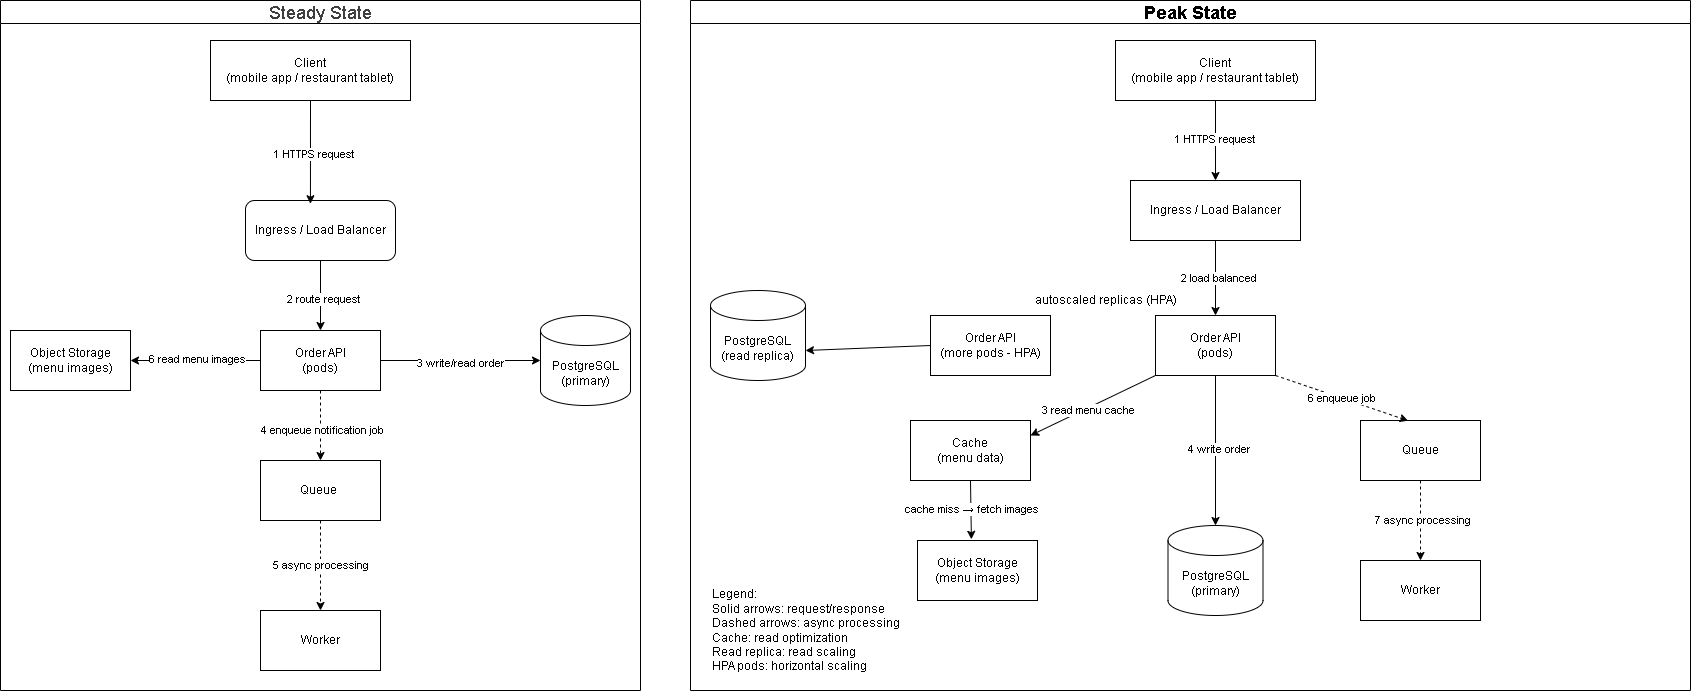

The diagram above was exported from draw.io. Its source (the exported page's mxGraphModel, read from the mxfile embedded in the PNG):
<mxGraphModel dx="1860" dy="1819" grid="1" gridSize="10" guides="1" tooltips="1" connect="1" arrows="1" fold="1" page="1" pageScale="1" pageWidth="850" pageHeight="1100" background="#ffffff" math="0" shadow="0">
  <root>
    <mxCell id="mevu-kd6zeR02H-Qa5bD-0" />
    <mxCell id="mevu-kd6zeR02H-Qa5bD-1" parent="mevu-kd6zeR02H-Qa5bD-0" />
    <mxCell id="mevu-kd6zeR02H-Qa5bD-2" value="&lt;span style=&quot;color: rgb(63, 63, 63); font-size: 18px; font-weight: 400;&quot;&gt;Steady State&lt;/span&gt;" style="swimlane;whiteSpace=wrap;html=1;startSize=23;" vertex="1" parent="mevu-kd6zeR02H-Qa5bD-1">
      <mxGeometry x="-50" y="-180" width="640" height="690" as="geometry" />
    </mxCell>
    <mxCell id="mevu-kd6zeR02H-Qa5bD-3" value="&lt;div&gt;&lt;font color=&quot;#000000&quot;&gt;Client&lt;/font&gt;&lt;/div&gt;&lt;div&gt;&lt;font color=&quot;#000000&quot;&gt;(mobile app / restaurant tablet)&lt;/font&gt;&lt;/div&gt;" style="rounded=0;whiteSpace=wrap;html=1;" vertex="1" parent="mevu-kd6zeR02H-Qa5bD-2">
      <mxGeometry x="210" y="40" width="200" height="60" as="geometry" />
    </mxCell>
    <mxCell id="mevu-kd6zeR02H-Qa5bD-4" style="edgeStyle=none;html=1;exitX=0.5;exitY=1;exitDx=0;exitDy=0;entryX=0.5;entryY=0;entryDx=0;entryDy=0;" edge="1" parent="mevu-kd6zeR02H-Qa5bD-2" source="mevu-kd6zeR02H-Qa5bD-6" target="mevu-kd6zeR02H-Qa5bD-11">
      <mxGeometry relative="1" as="geometry" />
    </mxCell>
    <mxCell id="mevu-kd6zeR02H-Qa5bD-5" value="2 route request" style="edgeLabel;html=1;align=center;verticalAlign=middle;resizable=0;points=[];" vertex="1" connectable="0" parent="mevu-kd6zeR02H-Qa5bD-4">
      <mxGeometry x="0.0903" y="2" relative="1" as="geometry">
        <mxPoint as="offset" />
      </mxGeometry>
    </mxCell>
    <mxCell id="mevu-kd6zeR02H-Qa5bD-6" value="Ingress / Load Balancer" style="rounded=1;whiteSpace=wrap;html=1;" vertex="1" parent="mevu-kd6zeR02H-Qa5bD-2">
      <mxGeometry x="245" y="200" width="150" height="60" as="geometry" />
    </mxCell>
    <mxCell id="mevu-kd6zeR02H-Qa5bD-7" style="edgeStyle=none;html=1;exitX=0.5;exitY=1;exitDx=0;exitDy=0;entryX=0.5;entryY=0;entryDx=0;entryDy=0;dashed=1;" edge="1" parent="mevu-kd6zeR02H-Qa5bD-2" source="mevu-kd6zeR02H-Qa5bD-11" target="mevu-kd6zeR02H-Qa5bD-19">
      <mxGeometry relative="1" as="geometry" />
    </mxCell>
    <mxCell id="mevu-kd6zeR02H-Qa5bD-8" value="4 enqueue notification job" style="edgeLabel;html=1;align=center;verticalAlign=middle;resizable=0;points=[];" vertex="1" connectable="0" parent="mevu-kd6zeR02H-Qa5bD-7">
      <mxGeometry x="0.1086" y="1" relative="1" as="geometry">
        <mxPoint as="offset" />
      </mxGeometry>
    </mxCell>
    <mxCell id="mevu-kd6zeR02H-Qa5bD-9" style="edgeStyle=none;html=1;exitX=0;exitY=0.5;exitDx=0;exitDy=0;entryX=1;entryY=0.5;entryDx=0;entryDy=0;" edge="1" parent="mevu-kd6zeR02H-Qa5bD-2" source="mevu-kd6zeR02H-Qa5bD-11" target="mevu-kd6zeR02H-Qa5bD-15">
      <mxGeometry relative="1" as="geometry" />
    </mxCell>
    <mxCell id="mevu-kd6zeR02H-Qa5bD-10" value="&lt;span style=&quot;color: rgb(0, 0, 0);&quot;&gt;6 read menu images&lt;/span&gt;" style="edgeLabel;html=1;align=center;verticalAlign=middle;resizable=0;points=[];" vertex="1" connectable="0" parent="mevu-kd6zeR02H-Qa5bD-9">
      <mxGeometry x="-0.0192" y="-2" relative="1" as="geometry">
        <mxPoint as="offset" />
      </mxGeometry>
    </mxCell>
    <mxCell id="mevu-kd6zeR02H-Qa5bD-11" value="&lt;div&gt;&lt;font color=&quot;#000000&quot;&gt;Order API&lt;/font&gt;&lt;/div&gt;&lt;div&gt;&lt;font color=&quot;#000000&quot;&gt;(pods)&lt;/font&gt;&lt;/div&gt;" style="rounded=0;whiteSpace=wrap;html=1;" vertex="1" parent="mevu-kd6zeR02H-Qa5bD-2">
      <mxGeometry x="260" y="330" width="120" height="60" as="geometry" />
    </mxCell>
    <mxCell id="mevu-kd6zeR02H-Qa5bD-12" style="edgeStyle=none;html=1;exitX=0.5;exitY=1;exitDx=0;exitDy=0;entryX=0.433;entryY=0.054;entryDx=0;entryDy=0;entryPerimeter=0;" edge="1" parent="mevu-kd6zeR02H-Qa5bD-2" source="mevu-kd6zeR02H-Qa5bD-3" target="mevu-kd6zeR02H-Qa5bD-6">
      <mxGeometry relative="1" as="geometry" />
    </mxCell>
    <mxCell id="mevu-kd6zeR02H-Qa5bD-13" value="1 HTTPS request" style="edgeLabel;html=1;align=center;verticalAlign=middle;resizable=0;points=[];" vertex="1" connectable="0" parent="mevu-kd6zeR02H-Qa5bD-12">
      <mxGeometry x="0.0298" y="4" relative="1" as="geometry">
        <mxPoint as="offset" />
      </mxGeometry>
    </mxCell>
    <mxCell id="mevu-kd6zeR02H-Qa5bD-14" value="&lt;div&gt;&lt;font color=&quot;#000000&quot;&gt;PostgreSQL&lt;/font&gt;&lt;/div&gt;&lt;div&gt;&lt;font color=&quot;#000000&quot;&gt;(primary)&lt;/font&gt;&lt;/div&gt;" style="shape=cylinder3;whiteSpace=wrap;html=1;boundedLbl=1;backgroundOutline=1;size=15;" vertex="1" parent="mevu-kd6zeR02H-Qa5bD-2">
      <mxGeometry x="540" y="315" width="90" height="90" as="geometry" />
    </mxCell>
    <mxCell id="mevu-kd6zeR02H-Qa5bD-15" value="&lt;div&gt;&lt;font color=&quot;#000000&quot;&gt;Object Storage&lt;/font&gt;&lt;/div&gt;&lt;div&gt;&lt;font color=&quot;#000000&quot;&gt;(menu images)&lt;/font&gt;&lt;/div&gt;" style="rounded=0;whiteSpace=wrap;html=1;" vertex="1" parent="mevu-kd6zeR02H-Qa5bD-2">
      <mxGeometry x="10" y="330" width="120" height="60" as="geometry" />
    </mxCell>
    <mxCell id="mevu-kd6zeR02H-Qa5bD-16" value="Worker" style="rounded=0;whiteSpace=wrap;html=1;" vertex="1" parent="mevu-kd6zeR02H-Qa5bD-2">
      <mxGeometry x="260" y="610" width="120" height="60" as="geometry" />
    </mxCell>
    <mxCell id="mevu-kd6zeR02H-Qa5bD-17" style="edgeStyle=none;html=1;exitX=0.5;exitY=1;exitDx=0;exitDy=0;entryX=0.5;entryY=0;entryDx=0;entryDy=0;dashed=1;" edge="1" parent="mevu-kd6zeR02H-Qa5bD-2" source="mevu-kd6zeR02H-Qa5bD-19" target="mevu-kd6zeR02H-Qa5bD-16">
      <mxGeometry relative="1" as="geometry" />
    </mxCell>
    <mxCell id="mevu-kd6zeR02H-Qa5bD-18" value="5 async processing" style="edgeLabel;html=1;align=center;verticalAlign=middle;resizable=0;points=[];" vertex="1" connectable="0" parent="mevu-kd6zeR02H-Qa5bD-17">
      <mxGeometry x="-0.016" y="-1" relative="1" as="geometry">
        <mxPoint as="offset" />
      </mxGeometry>
    </mxCell>
    <mxCell id="mevu-kd6zeR02H-Qa5bD-19" value="Queue&amp;nbsp;" style="rounded=0;whiteSpace=wrap;html=1;" vertex="1" parent="mevu-kd6zeR02H-Qa5bD-2">
      <mxGeometry x="260" y="460" width="120" height="60" as="geometry" />
    </mxCell>
    <mxCell id="mevu-kd6zeR02H-Qa5bD-20" style="edgeStyle=none;html=1;exitX=1;exitY=0.5;exitDx=0;exitDy=0;entryX=0;entryY=0.5;entryDx=0;entryDy=0;entryPerimeter=0;" edge="1" parent="mevu-kd6zeR02H-Qa5bD-2" source="mevu-kd6zeR02H-Qa5bD-11" target="mevu-kd6zeR02H-Qa5bD-14">
      <mxGeometry relative="1" as="geometry" />
    </mxCell>
    <mxCell id="mevu-kd6zeR02H-Qa5bD-21" value="&lt;span style=&quot;color: rgb(0, 0, 0);&quot;&gt;3 write/read order&lt;/span&gt;" style="edgeLabel;html=1;align=center;verticalAlign=middle;resizable=0;points=[];" vertex="1" connectable="0" parent="mevu-kd6zeR02H-Qa5bD-20">
      <mxGeometry x="-0.0094" y="-2" relative="1" as="geometry">
        <mxPoint as="offset" />
      </mxGeometry>
    </mxCell>
    <mxCell id="mevu-kd6zeR02H-Qa5bD-22" value="&lt;font style=&quot;font-size: 18px;&quot;&gt;Peak State&lt;/font&gt;" style="swimlane;whiteSpace=wrap;html=1;" vertex="1" parent="mevu-kd6zeR02H-Qa5bD-1">
      <mxGeometry x="640" y="-180" width="1000" height="690" as="geometry" />
    </mxCell>
    <mxCell id="mevu-kd6zeR02H-Qa5bD-23" style="edgeStyle=none;html=1;exitX=0.5;exitY=1;exitDx=0;exitDy=0;entryX=0.5;entryY=0;entryDx=0;entryDy=0;" edge="1" parent="mevu-kd6zeR02H-Qa5bD-22" source="mevu-kd6zeR02H-Qa5bD-25" target="mevu-kd6zeR02H-Qa5bD-26">
      <mxGeometry relative="1" as="geometry" />
    </mxCell>
    <mxCell id="mevu-kd6zeR02H-Qa5bD-24" value="1 HTTPS request" style="edgeLabel;html=1;align=center;verticalAlign=middle;resizable=0;points=[];" vertex="1" connectable="0" parent="mevu-kd6zeR02H-Qa5bD-23">
      <mxGeometry x="-0.042" y="-1" relative="1" as="geometry">
        <mxPoint as="offset" />
      </mxGeometry>
    </mxCell>
    <mxCell id="mevu-kd6zeR02H-Qa5bD-25" value="&lt;div&gt;&lt;font color=&quot;#000000&quot;&gt;Client&lt;/font&gt;&lt;/div&gt;&lt;div&gt;&lt;font color=&quot;#000000&quot;&gt;(mobile app / restaurant tablet)&lt;/font&gt;&lt;/div&gt;" style="rounded=0;whiteSpace=wrap;html=1;" vertex="1" parent="mevu-kd6zeR02H-Qa5bD-22">
      <mxGeometry x="425" y="40" width="200" height="60" as="geometry" />
    </mxCell>
    <mxCell id="akf16vUn38LlfCYOOHXl-0" style="edgeStyle=none;html=1;exitX=0.5;exitY=1;exitDx=0;exitDy=0;entryX=0.5;entryY=0;entryDx=0;entryDy=0;" edge="1" parent="mevu-kd6zeR02H-Qa5bD-22" source="mevu-kd6zeR02H-Qa5bD-26" target="mevu-kd6zeR02H-Qa5bD-30">
      <mxGeometry relative="1" as="geometry" />
    </mxCell>
    <mxCell id="akf16vUn38LlfCYOOHXl-1" value="&lt;span style=&quot;color: rgb(0, 0, 0);&quot;&gt;2 load balanced&lt;/span&gt;" style="edgeLabel;html=1;align=center;verticalAlign=middle;resizable=0;points=[];" vertex="1" connectable="0" parent="akf16vUn38LlfCYOOHXl-0">
      <mxGeometry x="-0.0251" y="2" relative="1" as="geometry">
        <mxPoint as="offset" />
      </mxGeometry>
    </mxCell>
    <mxCell id="mevu-kd6zeR02H-Qa5bD-26" value="Ingress / Load Balancer" style="rounded=0;whiteSpace=wrap;html=1;" vertex="1" parent="mevu-kd6zeR02H-Qa5bD-22">
      <mxGeometry x="440" y="180" width="170" height="60" as="geometry" />
    </mxCell>
    <mxCell id="mevu-kd6zeR02H-Qa5bD-27" value="&lt;div&gt;&lt;font color=&quot;#000000&quot;&gt;Order API&lt;/font&gt;&lt;/div&gt;&lt;div&gt;&lt;font color=&quot;#000000&quot;&gt;(more pods - HPA)&lt;/font&gt;&lt;/div&gt;" style="rounded=0;whiteSpace=wrap;html=1;" vertex="1" parent="mevu-kd6zeR02H-Qa5bD-22">
      <mxGeometry x="240" y="315" width="120" height="60" as="geometry" />
    </mxCell>
    <mxCell id="Ug4eu0c4uulBkCiL6-qi-0" style="edgeStyle=none;html=1;exitX=0;exitY=1;exitDx=0;exitDy=0;entryX=1;entryY=0.25;entryDx=0;entryDy=0;" edge="1" parent="mevu-kd6zeR02H-Qa5bD-22" source="mevu-kd6zeR02H-Qa5bD-30" target="mevu-kd6zeR02H-Qa5bD-31">
      <mxGeometry relative="1" as="geometry" />
    </mxCell>
    <mxCell id="Ug4eu0c4uulBkCiL6-qi-1" value="&lt;span style=&quot;color: rgb(0, 0, 0);&quot;&gt;3 read menu cache&lt;/span&gt;" style="edgeLabel;html=1;align=center;verticalAlign=middle;resizable=0;points=[];" vertex="1" connectable="0" parent="Ug4eu0c4uulBkCiL6-qi-0">
      <mxGeometry x="0.0948" y="2" relative="1" as="geometry">
        <mxPoint as="offset" />
      </mxGeometry>
    </mxCell>
    <mxCell id="mevu-kd6zeR02H-Qa5bD-30" value="&lt;div&gt;&lt;font color=&quot;#000000&quot;&gt;Order API&lt;/font&gt;&lt;/div&gt;&lt;div&gt;&lt;font color=&quot;#000000&quot;&gt;(pods)&lt;/font&gt;&lt;/div&gt;" style="rounded=0;whiteSpace=wrap;html=1;" vertex="1" parent="mevu-kd6zeR02H-Qa5bD-22">
      <mxGeometry x="465" y="315" width="120" height="60" as="geometry" />
    </mxCell>
    <mxCell id="mevu-kd6zeR02H-Qa5bD-31" value="&lt;div&gt;&lt;font color=&quot;#000000&quot;&gt;Cache&lt;/font&gt;&lt;/div&gt;&lt;div&gt;&lt;font color=&quot;#000000&quot;&gt;(menu data)&lt;/font&gt;&lt;/div&gt;" style="rounded=0;whiteSpace=wrap;html=1;" vertex="1" parent="mevu-kd6zeR02H-Qa5bD-22">
      <mxGeometry x="220" y="420" width="120" height="60" as="geometry" />
    </mxCell>
    <mxCell id="mevu-kd6zeR02H-Qa5bD-32" value="&lt;div&gt;&lt;font color=&quot;#000000&quot;&gt;Object Storage&lt;/font&gt;&lt;/div&gt;&lt;div&gt;&lt;font color=&quot;#000000&quot;&gt;(menu images)&lt;/font&gt;&lt;/div&gt;" style="rounded=0;whiteSpace=wrap;html=1;" vertex="1" parent="mevu-kd6zeR02H-Qa5bD-22">
      <mxGeometry x="227" y="540" width="120" height="60" as="geometry" />
    </mxCell>
    <mxCell id="mevu-kd6zeR02H-Qa5bD-34" value="&lt;div&gt;&lt;font color=&quot;#000000&quot;&gt;PostgreSQL&lt;/font&gt;&lt;/div&gt;&lt;div&gt;&lt;font color=&quot;#000000&quot;&gt;(primary)&lt;/font&gt;&lt;/div&gt;" style="shape=cylinder3;whiteSpace=wrap;html=1;boundedLbl=1;backgroundOutline=1;size=15;" vertex="1" parent="mevu-kd6zeR02H-Qa5bD-22">
      <mxGeometry x="477.5" y="525" width="95" height="90" as="geometry" />
    </mxCell>
    <mxCell id="mevu-kd6zeR02H-Qa5bD-35" style="edgeStyle=none;html=1;exitX=0.5;exitY=1;exitDx=0;exitDy=0;entryX=0.5;entryY=0;entryDx=0;entryDy=0;dashed=1;" edge="1" parent="mevu-kd6zeR02H-Qa5bD-22" source="mevu-kd6zeR02H-Qa5bD-37" target="mevu-kd6zeR02H-Qa5bD-38">
      <mxGeometry relative="1" as="geometry" />
    </mxCell>
    <mxCell id="mevu-kd6zeR02H-Qa5bD-36" value="7 async processing" style="edgeLabel;html=1;align=center;verticalAlign=middle;resizable=0;points=[];" vertex="1" connectable="0" parent="mevu-kd6zeR02H-Qa5bD-35">
      <mxGeometry x="-0.036" y="1" relative="1" as="geometry">
        <mxPoint as="offset" />
      </mxGeometry>
    </mxCell>
    <mxCell id="mevu-kd6zeR02H-Qa5bD-37" value="Queue" style="rounded=0;whiteSpace=wrap;html=1;" vertex="1" parent="mevu-kd6zeR02H-Qa5bD-22">
      <mxGeometry x="670" y="420" width="120" height="60" as="geometry" />
    </mxCell>
    <mxCell id="mevu-kd6zeR02H-Qa5bD-38" value="Worker" style="rounded=0;whiteSpace=wrap;html=1;" vertex="1" parent="mevu-kd6zeR02H-Qa5bD-22">
      <mxGeometry x="670" y="560" width="120" height="60" as="geometry" />
    </mxCell>
    <mxCell id="mevu-kd6zeR02H-Qa5bD-45" style="edgeStyle=none;html=1;exitX=0.5;exitY=1;exitDx=0;exitDy=0;entryX=0.449;entryY=-0.02;entryDx=0;entryDy=0;entryPerimeter=0;" edge="1" parent="mevu-kd6zeR02H-Qa5bD-22" source="mevu-kd6zeR02H-Qa5bD-31" target="mevu-kd6zeR02H-Qa5bD-32">
      <mxGeometry relative="1" as="geometry" />
    </mxCell>
    <mxCell id="mevu-kd6zeR02H-Qa5bD-46" value="&lt;span style=&quot;color: rgb(0, 0, 0);&quot;&gt;cache miss → fetch images&lt;/span&gt;" style="edgeLabel;html=1;align=center;verticalAlign=middle;resizable=0;points=[];" vertex="1" connectable="0" parent="mevu-kd6zeR02H-Qa5bD-45">
      <mxGeometry x="-0.0284" relative="1" as="geometry">
        <mxPoint as="offset" />
      </mxGeometry>
    </mxCell>
    <mxCell id="rniGmO54CejJiEiihT8E-0" style="edgeStyle=none;html=1;exitX=1;exitY=1;exitDx=0;exitDy=0;entryX=0.397;entryY=0.004;entryDx=0;entryDy=0;entryPerimeter=0;dashed=1;" edge="1" parent="mevu-kd6zeR02H-Qa5bD-22" source="mevu-kd6zeR02H-Qa5bD-30" target="mevu-kd6zeR02H-Qa5bD-37">
      <mxGeometry relative="1" as="geometry" />
    </mxCell>
    <mxCell id="rniGmO54CejJiEiihT8E-1" value="&lt;span style=&quot;color: rgb(0, 0, 0);&quot;&gt;6 enqueue job&lt;/span&gt;" style="edgeLabel;html=1;align=center;verticalAlign=middle;resizable=0;points=[];" vertex="1" connectable="0" parent="rniGmO54CejJiEiihT8E-0">
      <mxGeometry x="-0.0145" relative="1" as="geometry">
        <mxPoint as="offset" />
      </mxGeometry>
    </mxCell>
    <mxCell id="rniGmO54CejJiEiihT8E-3" style="edgeStyle=none;html=1;exitX=0.5;exitY=1;exitDx=0;exitDy=0;entryX=0.5;entryY=0;entryDx=0;entryDy=0;entryPerimeter=0;" edge="1" parent="mevu-kd6zeR02H-Qa5bD-22" source="mevu-kd6zeR02H-Qa5bD-30" target="mevu-kd6zeR02H-Qa5bD-34">
      <mxGeometry relative="1" as="geometry" />
    </mxCell>
    <mxCell id="rniGmO54CejJiEiihT8E-4" value="&lt;span style=&quot;color: rgb(0, 0, 0);&quot;&gt;4 write order&lt;/span&gt;" style="edgeLabel;html=1;align=center;verticalAlign=middle;resizable=0;points=[];" vertex="1" connectable="0" parent="rniGmO54CejJiEiihT8E-3">
      <mxGeometry x="-0.0293" y="3" relative="1" as="geometry">
        <mxPoint as="offset" />
      </mxGeometry>
    </mxCell>
    <mxCell id="rniGmO54CejJiEiihT8E-6" value="&lt;div&gt;&lt;font color=&quot;#000000&quot;&gt;PostgreSQL&lt;/font&gt;&lt;/div&gt;&lt;div&gt;&lt;font color=&quot;#000000&quot;&gt;(read replica)&lt;/font&gt;&lt;/div&gt;" style="shape=cylinder3;whiteSpace=wrap;html=1;boundedLbl=1;backgroundOutline=1;size=15;" vertex="1" parent="mevu-kd6zeR02H-Qa5bD-22">
      <mxGeometry x="20" y="290" width="95" height="90" as="geometry" />
    </mxCell>
    <mxCell id="rniGmO54CejJiEiihT8E-8" style="edgeStyle=none;html=1;exitX=0;exitY=0.5;exitDx=0;exitDy=0;entryX=1;entryY=0;entryDx=0;entryDy=60;entryPerimeter=0;" edge="1" parent="mevu-kd6zeR02H-Qa5bD-22" source="mevu-kd6zeR02H-Qa5bD-27" target="rniGmO54CejJiEiihT8E-6">
      <mxGeometry relative="1" as="geometry" />
    </mxCell>
    <mxCell id="rniGmO54CejJiEiihT8E-9" value="autoscaled replicas (HPA)" style="text;html=1;align=center;verticalAlign=middle;resizable=0;points=[];autosize=1;strokeColor=none;fillColor=none;" vertex="1" parent="mevu-kd6zeR02H-Qa5bD-22">
      <mxGeometry x="330" y="285" width="170" height="30" as="geometry" />
    </mxCell>
    <mxCell id="rniGmO54CejJiEiihT8E-10" value="&lt;div&gt;&lt;font color=&quot;#000000&quot;&gt;Legend:&lt;/font&gt;&lt;/div&gt;&lt;div&gt;&lt;font color=&quot;#000000&quot;&gt;Solid arrows: request/response&lt;/font&gt;&lt;/div&gt;&lt;div&gt;&lt;font color=&quot;#000000&quot;&gt;Dashed arrows: async processing&lt;/font&gt;&lt;/div&gt;&lt;div&gt;&lt;font color=&quot;#000000&quot;&gt;Cache: read optimization&lt;/font&gt;&lt;/div&gt;&lt;div&gt;&lt;font color=&quot;#000000&quot;&gt;Read replica: read scaling&lt;/font&gt;&lt;/div&gt;&lt;div&gt;&lt;font color=&quot;#000000&quot;&gt;HPA pods: horizontal scaling&lt;/font&gt;&lt;/div&gt;" style="text;html=1;align=left;verticalAlign=middle;resizable=0;points=[];autosize=1;strokeColor=none;fillColor=none;" vertex="1" parent="mevu-kd6zeR02H-Qa5bD-22">
      <mxGeometry x="20" y="580" width="210" height="100" as="geometry" />
    </mxCell>
  </root>
</mxGraphModel>